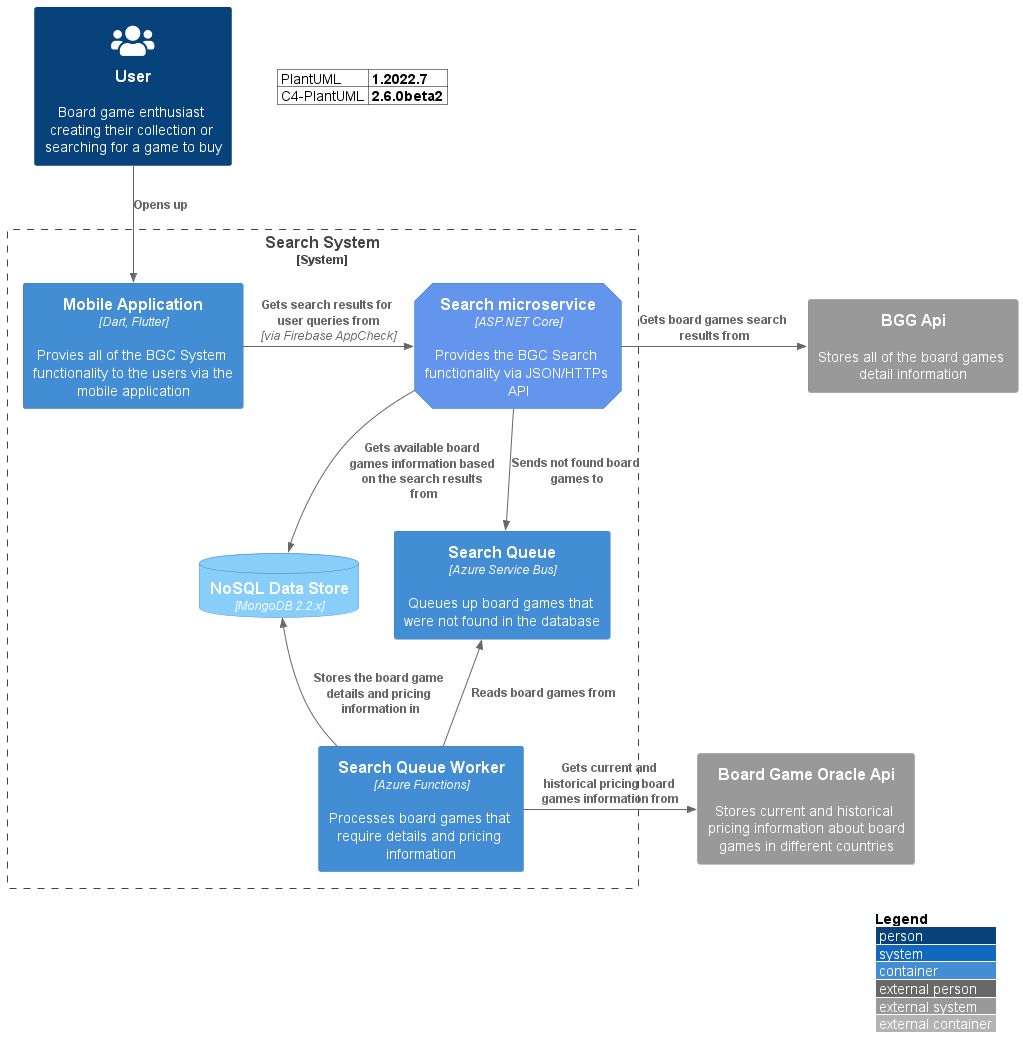

The diagram above was rendered by PlantUML. Its source (embedded in the PNG):
@startuml search_system_containers
!include https://raw.githubusercontent.com/plantuml-stdlib/C4-PlantUML/master/C4_Container.puml

!define DEVICONS https://raw.githubusercontent.com/tupadr3/plantuml-icon-font-sprites/master/devicons
!define FONTAWESOME https://raw.githubusercontent.com/tupadr3/plantuml-icon-font-sprites/master/font-awesome-5
!include FONTAWESOME/users.puml

AddElementTag("microService", $shape=EightSidedShape(), $bgColor="CornflowerBlue", $fontColor="white", $legendText="micro service\neight sided")
AddElementTag("storage", $shape=RoundedBoxShape(), $bgColor="lightSkyBlue", $fontColor="white")

Person(user, "User", "Board game enthusiast creating their collection or searching for a game to buy", $sprite="users")
System_Ext(bggApi, "BGG Api", "Stores all of the board games detail information")
System_Ext(boardGameOracleApi, "Board Game Oracle Api", "Stores current and historical pricing information about board games in different countries")

System_Boundary(c1, "Search System"){
    Container(mobile, "Mobile Application", "Dart, Flutter", "Provies all of the BGC System functionality to the users via the mobile application")
    Container(searchService, "Search microservice", "ASP.NET Core", "Provides the BGC Search functionality via JSON/HTTPs API", $tags="microService")
    ContainerDb(nosql, "NoSQL Data Store", "MongoDB 2.2.x", $tags="storage")
    Container(searchQueue, "Search Queue", "Azure Service Bus", "Queues up board games that were not found in the database")
    Container(searchQueueWorker, "Search Queue Worker", "Azure Functions", "Processes board games that require details and pricing information")
}

Rel(user, mobile, "Opens up")
Rel_R(mobile, searchService, "Gets search results for user queries from", "via Firebase AppCheck")
Rel_R(searchService, bggApi, "Gets board games search results from")
Rel_D(searchService, nosql, "Gets available board games information based on the search results from")
Rel_D(searchService, searchQueue, "Sends not found board games to")
Rel_U(searchQueueWorker, searchQueue, "Reads board games from")
Rel_U(searchQueueWorker, nosql, "Stores the board game details and pricing information in")
Rel_R(searchQueueWorker, boardGameOracleApi, "Gets current and historical pricing board games information from")

LAYOUT_WITH_LEGEND()

C4VersionDetails()

@enduml